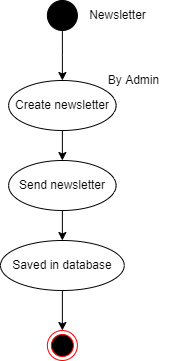

The diagram above was exported from draw.io. Its source (the exported page's mxGraphModel, read from the mxfile embedded in the PNG):
<mxGraphModel dx="1038" dy="641" grid="1" gridSize="10" guides="1" tooltips="1" connect="1" arrows="1" fold="1" page="1" pageScale="1" pageWidth="850" pageHeight="1100" math="0" shadow="0">
  <root>
    <mxCell id="0" />
    <mxCell id="1" parent="0" />
    <mxCell id="hxYNXVPba3hsAWVeZNrt-1" value="" style="ellipse;html=1;shape=endState;fillColor=#000000;strokeColor=#ff0000;" vertex="1" parent="1">
      <mxGeometry x="373.87" y="380" width="30" height="30" as="geometry" />
    </mxCell>
    <mxCell id="hxYNXVPba3hsAWVeZNrt-2" style="edgeStyle=orthogonalEdgeStyle;rounded=0;orthogonalLoop=1;jettySize=auto;html=1;exitX=0.5;exitY=1;exitDx=0;exitDy=0;" edge="1" parent="1" source="hxYNXVPba3hsAWVeZNrt-3" target="hxYNXVPba3hsAWVeZNrt-5">
      <mxGeometry relative="1" as="geometry" />
    </mxCell>
    <mxCell id="hxYNXVPba3hsAWVeZNrt-3" value="" style="ellipse;whiteSpace=wrap;html=1;aspect=fixed;fillColor=#000000;" vertex="1" parent="1">
      <mxGeometry x="373.88" y="50" width="30" height="30" as="geometry" />
    </mxCell>
    <mxCell id="hxYNXVPba3hsAWVeZNrt-4" style="edgeStyle=orthogonalEdgeStyle;rounded=0;orthogonalLoop=1;jettySize=auto;html=1;exitX=0.5;exitY=1;exitDx=0;exitDy=0;entryX=0.5;entryY=0;entryDx=0;entryDy=0;" edge="1" parent="1" source="hxYNXVPba3hsAWVeZNrt-5" target="hxYNXVPba3hsAWVeZNrt-9">
      <mxGeometry relative="1" as="geometry" />
    </mxCell>
    <mxCell id="hxYNXVPba3hsAWVeZNrt-5" value="Create newsletter" style="ellipse;whiteSpace=wrap;html=1;fillColor=#FFFFFF;" vertex="1" parent="1">
      <mxGeometry x="335.13" y="130" width="107.5" height="50" as="geometry" />
    </mxCell>
    <mxCell id="hxYNXVPba3hsAWVeZNrt-7" value="Newsletter" style="text;html=1;align=center;verticalAlign=middle;resizable=0;points=[];autosize=1;strokeColor=none;fillColor=none;" vertex="1" parent="1">
      <mxGeometry x="408.88" y="55" width="70" height="20" as="geometry" />
    </mxCell>
    <mxCell id="hxYNXVPba3hsAWVeZNrt-8" style="edgeStyle=orthogonalEdgeStyle;rounded=0;orthogonalLoop=1;jettySize=auto;html=1;exitX=0.5;exitY=1;exitDx=0;exitDy=0;entryX=0.5;entryY=0;entryDx=0;entryDy=0;" edge="1" parent="1" source="hxYNXVPba3hsAWVeZNrt-9" target="hxYNXVPba3hsAWVeZNrt-11">
      <mxGeometry relative="1" as="geometry" />
    </mxCell>
    <mxCell id="hxYNXVPba3hsAWVeZNrt-9" value="Send newsletter" style="ellipse;whiteSpace=wrap;html=1;fillColor=#FFFFFF;" vertex="1" parent="1">
      <mxGeometry x="335.12" y="210" width="107.5" height="50" as="geometry" />
    </mxCell>
    <mxCell id="hxYNXVPba3hsAWVeZNrt-19" style="edgeStyle=orthogonalEdgeStyle;rounded=0;orthogonalLoop=1;jettySize=auto;html=1;exitX=0.5;exitY=1;exitDx=0;exitDy=0;" edge="1" parent="1" source="hxYNXVPba3hsAWVeZNrt-11" target="hxYNXVPba3hsAWVeZNrt-1">
      <mxGeometry relative="1" as="geometry" />
    </mxCell>
    <mxCell id="hxYNXVPba3hsAWVeZNrt-11" value="Saved in database" style="ellipse;whiteSpace=wrap;html=1;fillColor=#FFFFFF;" vertex="1" parent="1">
      <mxGeometry x="326.99" y="290" width="123.75" height="50" as="geometry" />
    </mxCell>
    <mxCell id="hxYNXVPba3hsAWVeZNrt-18" value="By Admin" style="text;html=1;align=center;verticalAlign=middle;resizable=0;points=[];autosize=1;strokeColor=none;fillColor=none;" vertex="1" parent="1">
      <mxGeometry x="425" y="120" width="70" height="20" as="geometry" />
    </mxCell>
  </root>
</mxGraphModel>